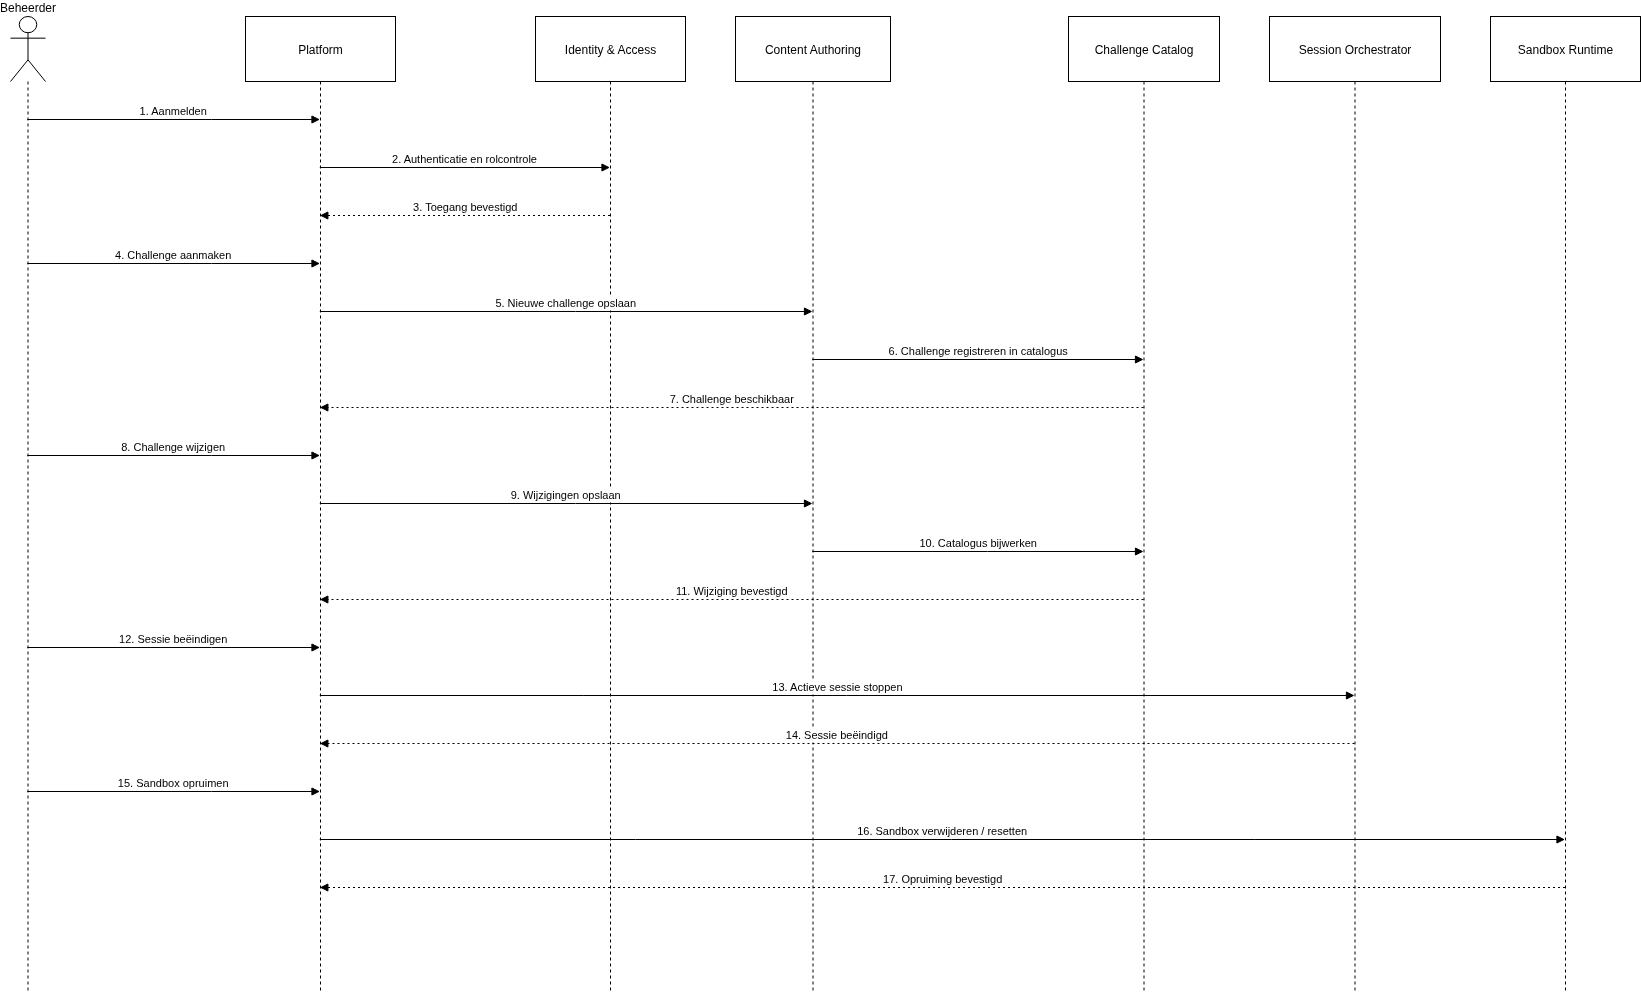

The diagram above was exported from draw.io. Its source (the exported page's mxGraphModel, read from the mxfile embedded in the PNG):
<mxGraphModel dx="1307" dy="909" grid="1" gridSize="10" guides="1" tooltips="1" connect="1" arrows="1" fold="1" page="1" pageScale="1" pageWidth="3000" pageHeight="3000" math="0" shadow="0">
  <root>
    <mxCell id="0" />
    <mxCell id="1" parent="0" />
    <mxCell id="rOrBBaYLEfGZaBtKaCXD-17" value="Beheerder" style="shape=umlLifeline;perimeter=lifelinePerimeter;whiteSpace=wrap;container=1;dropTarget=0;collapsible=0;recursiveResize=0;outlineConnect=0;portConstraint=eastwest;newEdgeStyle={&quot;edgeStyle&quot;:&quot;elbowEdgeStyle&quot;,&quot;elbow&quot;:&quot;vertical&quot;,&quot;curved&quot;:0,&quot;rounded&quot;:0};participant=umlActor;verticalAlign=bottom;labelPosition=center;verticalLabelPosition=top;align=center;size=65;" vertex="1" parent="1">
      <mxGeometry x="40" y="20" width="35" height="976" as="geometry" />
    </mxCell>
    <mxCell id="rOrBBaYLEfGZaBtKaCXD-18" value="Platform" style="shape=umlLifeline;perimeter=lifelinePerimeter;whiteSpace=wrap;container=1;dropTarget=0;collapsible=0;recursiveResize=0;outlineConnect=0;portConstraint=eastwest;newEdgeStyle={&quot;edgeStyle&quot;:&quot;elbowEdgeStyle&quot;,&quot;elbow&quot;:&quot;vertical&quot;,&quot;curved&quot;:0,&quot;rounded&quot;:0};size=65;" vertex="1" parent="1">
      <mxGeometry x="275" y="20" width="150" height="976" as="geometry" />
    </mxCell>
    <mxCell id="rOrBBaYLEfGZaBtKaCXD-19" value="Identity &amp; Access" style="shape=umlLifeline;perimeter=lifelinePerimeter;whiteSpace=wrap;container=1;dropTarget=0;collapsible=0;recursiveResize=0;outlineConnect=0;portConstraint=eastwest;newEdgeStyle={&quot;edgeStyle&quot;:&quot;elbowEdgeStyle&quot;,&quot;elbow&quot;:&quot;vertical&quot;,&quot;curved&quot;:0,&quot;rounded&quot;:0};size=65;" vertex="1" parent="1">
      <mxGeometry x="565" y="20" width="150" height="976" as="geometry" />
    </mxCell>
    <mxCell id="rOrBBaYLEfGZaBtKaCXD-20" value="Content Authoring" style="shape=umlLifeline;perimeter=lifelinePerimeter;whiteSpace=wrap;container=1;dropTarget=0;collapsible=0;recursiveResize=0;outlineConnect=0;portConstraint=eastwest;newEdgeStyle={&quot;edgeStyle&quot;:&quot;elbowEdgeStyle&quot;,&quot;elbow&quot;:&quot;vertical&quot;,&quot;curved&quot;:0,&quot;rounded&quot;:0};size=65;" vertex="1" parent="1">
      <mxGeometry x="765" y="20" width="155" height="976" as="geometry" />
    </mxCell>
    <mxCell id="rOrBBaYLEfGZaBtKaCXD-21" value="Challenge Catalog" style="shape=umlLifeline;perimeter=lifelinePerimeter;whiteSpace=wrap;container=1;dropTarget=0;collapsible=0;recursiveResize=0;outlineConnect=0;portConstraint=eastwest;newEdgeStyle={&quot;edgeStyle&quot;:&quot;elbowEdgeStyle&quot;,&quot;elbow&quot;:&quot;vertical&quot;,&quot;curved&quot;:0,&quot;rounded&quot;:0};size=65;" vertex="1" parent="1">
      <mxGeometry x="1098" y="20" width="151" height="976" as="geometry" />
    </mxCell>
    <mxCell id="rOrBBaYLEfGZaBtKaCXD-22" value="Session Orchestrator" style="shape=umlLifeline;perimeter=lifelinePerimeter;whiteSpace=wrap;container=1;dropTarget=0;collapsible=0;recursiveResize=0;outlineConnect=0;portConstraint=eastwest;newEdgeStyle={&quot;edgeStyle&quot;:&quot;elbowEdgeStyle&quot;,&quot;elbow&quot;:&quot;vertical&quot;,&quot;curved&quot;:0,&quot;rounded&quot;:0};size=65;" vertex="1" parent="1">
      <mxGeometry x="1299" y="20" width="171" height="976" as="geometry" />
    </mxCell>
    <mxCell id="rOrBBaYLEfGZaBtKaCXD-23" value="Sandbox Runtime" style="shape=umlLifeline;perimeter=lifelinePerimeter;whiteSpace=wrap;container=1;dropTarget=0;collapsible=0;recursiveResize=0;outlineConnect=0;portConstraint=eastwest;newEdgeStyle={&quot;edgeStyle&quot;:&quot;elbowEdgeStyle&quot;,&quot;elbow&quot;:&quot;vertical&quot;,&quot;curved&quot;:0,&quot;rounded&quot;:0};size=65;" vertex="1" parent="1">
      <mxGeometry x="1520" y="20" width="150" height="976" as="geometry" />
    </mxCell>
    <mxCell id="rOrBBaYLEfGZaBtKaCXD-24" value="1. Aanmelden" style="verticalAlign=bottom;edgeStyle=elbowEdgeStyle;elbow=vertical;curved=0;rounded=0;endArrow=block;" edge="1" parent="1" source="rOrBBaYLEfGZaBtKaCXD-17" target="rOrBBaYLEfGZaBtKaCXD-18">
      <mxGeometry relative="1" as="geometry">
        <Array as="points">
          <mxPoint x="241" y="123" />
        </Array>
      </mxGeometry>
    </mxCell>
    <mxCell id="rOrBBaYLEfGZaBtKaCXD-25" value="2. Authenticatie en rolcontrole" style="verticalAlign=bottom;edgeStyle=elbowEdgeStyle;elbow=vertical;curved=0;rounded=0;endArrow=block;" edge="1" parent="1" source="rOrBBaYLEfGZaBtKaCXD-18" target="rOrBBaYLEfGZaBtKaCXD-19">
      <mxGeometry relative="1" as="geometry">
        <Array as="points">
          <mxPoint x="504" y="171" />
        </Array>
      </mxGeometry>
    </mxCell>
    <mxCell id="rOrBBaYLEfGZaBtKaCXD-26" value="3. Toegang bevestigd" style="verticalAlign=bottom;edgeStyle=elbowEdgeStyle;elbow=vertical;curved=0;rounded=0;dashed=1;dashPattern=2 3;endArrow=block;" edge="1" parent="1" source="rOrBBaYLEfGZaBtKaCXD-19" target="rOrBBaYLEfGZaBtKaCXD-18">
      <mxGeometry relative="1" as="geometry">
        <Array as="points">
          <mxPoint x="507" y="219" />
        </Array>
      </mxGeometry>
    </mxCell>
    <mxCell id="rOrBBaYLEfGZaBtKaCXD-27" value="4. Challenge aanmaken" style="verticalAlign=bottom;edgeStyle=elbowEdgeStyle;elbow=vertical;curved=0;rounded=0;endArrow=block;" edge="1" parent="1" source="rOrBBaYLEfGZaBtKaCXD-17" target="rOrBBaYLEfGZaBtKaCXD-18">
      <mxGeometry relative="1" as="geometry">
        <Array as="points">
          <mxPoint x="241" y="267" />
        </Array>
      </mxGeometry>
    </mxCell>
    <mxCell id="rOrBBaYLEfGZaBtKaCXD-28" value="5. Nieuwe challenge opslaan" style="verticalAlign=bottom;edgeStyle=elbowEdgeStyle;elbow=vertical;curved=0;rounded=0;endArrow=block;" edge="1" parent="1" source="rOrBBaYLEfGZaBtKaCXD-18" target="rOrBBaYLEfGZaBtKaCXD-20">
      <mxGeometry relative="1" as="geometry">
        <Array as="points">
          <mxPoint x="605" y="315" />
        </Array>
      </mxGeometry>
    </mxCell>
    <mxCell id="rOrBBaYLEfGZaBtKaCXD-29" value="6. Challenge registreren in catalogus" style="verticalAlign=bottom;edgeStyle=elbowEdgeStyle;elbow=vertical;curved=0;rounded=0;endArrow=block;" edge="1" parent="1" source="rOrBBaYLEfGZaBtKaCXD-20" target="rOrBBaYLEfGZaBtKaCXD-21">
      <mxGeometry relative="1" as="geometry">
        <Array as="points">
          <mxPoint x="1017" y="363" />
        </Array>
      </mxGeometry>
    </mxCell>
    <mxCell id="rOrBBaYLEfGZaBtKaCXD-30" value="7. Challenge beschikbaar" style="verticalAlign=bottom;edgeStyle=elbowEdgeStyle;elbow=vertical;curved=0;rounded=0;dashed=1;dashPattern=2 3;endArrow=block;" edge="1" parent="1" source="rOrBBaYLEfGZaBtKaCXD-21" target="rOrBBaYLEfGZaBtKaCXD-18">
      <mxGeometry relative="1" as="geometry">
        <Array as="points">
          <mxPoint x="773" y="411" />
        </Array>
      </mxGeometry>
    </mxCell>
    <mxCell id="rOrBBaYLEfGZaBtKaCXD-31" value="8. Challenge wijzigen" style="verticalAlign=bottom;edgeStyle=elbowEdgeStyle;elbow=vertical;curved=0;rounded=0;endArrow=block;" edge="1" parent="1" source="rOrBBaYLEfGZaBtKaCXD-17" target="rOrBBaYLEfGZaBtKaCXD-18">
      <mxGeometry relative="1" as="geometry">
        <Array as="points">
          <mxPoint x="241" y="459" />
        </Array>
      </mxGeometry>
    </mxCell>
    <mxCell id="rOrBBaYLEfGZaBtKaCXD-32" value="9. Wijzigingen opslaan" style="verticalAlign=bottom;edgeStyle=elbowEdgeStyle;elbow=vertical;curved=0;rounded=0;endArrow=block;" edge="1" parent="1" source="rOrBBaYLEfGZaBtKaCXD-18" target="rOrBBaYLEfGZaBtKaCXD-20">
      <mxGeometry relative="1" as="geometry">
        <Array as="points">
          <mxPoint x="605" y="507" />
        </Array>
      </mxGeometry>
    </mxCell>
    <mxCell id="rOrBBaYLEfGZaBtKaCXD-33" value="10. Catalogus bijwerken" style="verticalAlign=bottom;edgeStyle=elbowEdgeStyle;elbow=vertical;curved=0;rounded=0;endArrow=block;" edge="1" parent="1" source="rOrBBaYLEfGZaBtKaCXD-20" target="rOrBBaYLEfGZaBtKaCXD-21">
      <mxGeometry relative="1" as="geometry">
        <Array as="points">
          <mxPoint x="1017" y="555" />
        </Array>
      </mxGeometry>
    </mxCell>
    <mxCell id="rOrBBaYLEfGZaBtKaCXD-34" value="11. Wijziging bevestigd" style="verticalAlign=bottom;edgeStyle=elbowEdgeStyle;elbow=vertical;curved=0;rounded=0;dashed=1;dashPattern=2 3;endArrow=block;" edge="1" parent="1" source="rOrBBaYLEfGZaBtKaCXD-21" target="rOrBBaYLEfGZaBtKaCXD-18">
      <mxGeometry relative="1" as="geometry">
        <Array as="points">
          <mxPoint x="773" y="603" />
        </Array>
      </mxGeometry>
    </mxCell>
    <mxCell id="rOrBBaYLEfGZaBtKaCXD-35" value="12. Sessie beëindigen" style="verticalAlign=bottom;edgeStyle=elbowEdgeStyle;elbow=vertical;curved=0;rounded=0;endArrow=block;" edge="1" parent="1" source="rOrBBaYLEfGZaBtKaCXD-17" target="rOrBBaYLEfGZaBtKaCXD-18">
      <mxGeometry relative="1" as="geometry">
        <Array as="points">
          <mxPoint x="241" y="651" />
        </Array>
      </mxGeometry>
    </mxCell>
    <mxCell id="rOrBBaYLEfGZaBtKaCXD-36" value="13. Actieve sessie stoppen" style="verticalAlign=bottom;edgeStyle=elbowEdgeStyle;elbow=vertical;curved=0;rounded=0;endArrow=block;" edge="1" parent="1" source="rOrBBaYLEfGZaBtKaCXD-18" target="rOrBBaYLEfGZaBtKaCXD-22">
      <mxGeometry relative="1" as="geometry">
        <Array as="points">
          <mxPoint x="876" y="699" />
        </Array>
      </mxGeometry>
    </mxCell>
    <mxCell id="rOrBBaYLEfGZaBtKaCXD-37" value="14. Sessie beëindigd" style="verticalAlign=bottom;edgeStyle=elbowEdgeStyle;elbow=vertical;curved=0;rounded=0;dashed=1;dashPattern=2 3;endArrow=block;" edge="1" parent="1" source="rOrBBaYLEfGZaBtKaCXD-22" target="rOrBBaYLEfGZaBtKaCXD-18">
      <mxGeometry relative="1" as="geometry">
        <Array as="points">
          <mxPoint x="879" y="747" />
        </Array>
      </mxGeometry>
    </mxCell>
    <mxCell id="rOrBBaYLEfGZaBtKaCXD-38" value="15. Sandbox opruimen" style="verticalAlign=bottom;edgeStyle=elbowEdgeStyle;elbow=vertical;curved=0;rounded=0;endArrow=block;" edge="1" parent="1" source="rOrBBaYLEfGZaBtKaCXD-17" target="rOrBBaYLEfGZaBtKaCXD-18">
      <mxGeometry relative="1" as="geometry">
        <Array as="points">
          <mxPoint x="241" y="795" />
        </Array>
      </mxGeometry>
    </mxCell>
    <mxCell id="rOrBBaYLEfGZaBtKaCXD-39" value="16. Sandbox verwijderen / resetten" style="verticalAlign=bottom;edgeStyle=elbowEdgeStyle;elbow=vertical;curved=0;rounded=0;endArrow=block;" edge="1" parent="1" source="rOrBBaYLEfGZaBtKaCXD-18" target="rOrBBaYLEfGZaBtKaCXD-23">
      <mxGeometry relative="1" as="geometry">
        <Array as="points">
          <mxPoint x="981" y="843" />
        </Array>
      </mxGeometry>
    </mxCell>
    <mxCell id="rOrBBaYLEfGZaBtKaCXD-40" value="17. Opruiming bevestigd" style="verticalAlign=bottom;edgeStyle=elbowEdgeStyle;elbow=vertical;curved=0;rounded=0;dashed=1;dashPattern=2 3;endArrow=block;" edge="1" parent="1" source="rOrBBaYLEfGZaBtKaCXD-23" target="rOrBBaYLEfGZaBtKaCXD-18">
      <mxGeometry relative="1" as="geometry">
        <Array as="points">
          <mxPoint x="984" y="891" />
        </Array>
      </mxGeometry>
    </mxCell>
  </root>
</mxGraphModel>